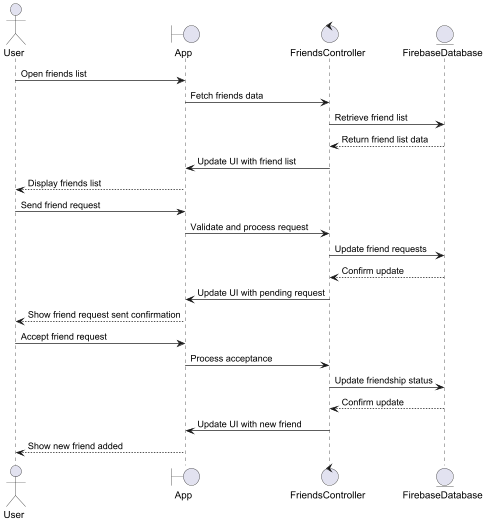

The diagram above was rendered by PlantUML. Its source (embedded in the PNG):
@startuml

!pragma teoz true

actor User
boundary App
control FriendsController
entity FirebaseDatabase

User -> App : Open friends list
App -> FriendsController : Fetch friends data
FriendsController -> FirebaseDatabase : Retrieve friend list
FirebaseDatabase --> FriendsController : Return friend list data
FriendsController -> App : Update UI with friend list
App --> User : Display friends list

User -> App : Send friend request
App -> FriendsController : Validate and process request
FriendsController -> FirebaseDatabase : Update friend requests
FirebaseDatabase --> FriendsController : Confirm update
FriendsController -> App : Update UI with pending request
App --> User : Show friend request sent confirmation

User -> App : Accept friend request
App -> FriendsController : Process acceptance
FriendsController -> FirebaseDatabase : Update friendship status
FirebaseDatabase --> FriendsController : Confirm update
FriendsController -> App : Update UI with new friend
App --> User : Show new friend added

@enduml